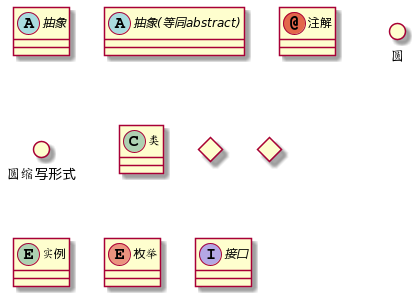

The diagram above was rendered by PlantUML. Its source (embedded in the PNG):
@startuml
abstract        抽象
abstract class  抽象(等同abstract)
annotation      注解
circle          圆
()              圆缩写形式
class           类
diamond         菱形
<>              菱形写形式
entity          实例
enum            枚举
interface       接口
@enduml